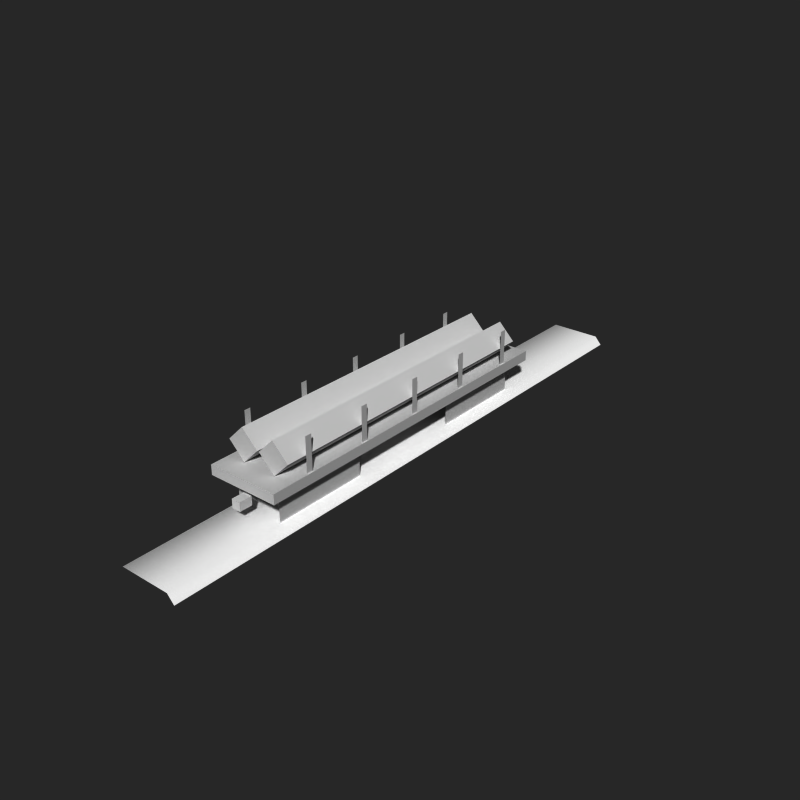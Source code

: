 # Source: tanker_usa.blend  (saved by Blender 2.71.0; exported with 4.5.12 LTS)
import bpy
from mathutils import Matrix  # noqa: F401  (used for matrix-valued properties, if any)

bpy.ops.wm.read_factory_settings(use_empty=True)
scene = bpy.context.scene
scene.name = 'Scene'

# ---- collections
col_collection_1 = bpy.data.collections.new('Collection 1'); scene.collection.children.link(col_collection_1)
col_collection_2 = bpy.data.collections.new('Collection 2'); scene.collection.children.link(col_collection_2)
col_collection_2.hide_render = True
col_collection_2.hide_viewport = True
col_collection_11 = bpy.data.collections.new('Collection 11'); scene.collection.children.link(col_collection_11)
col_collection_11.hide_render = True
col_collection_11.hide_viewport = True

# ---- materials (node trees are filled in below, after node groups)
mat_material = bpy.data.materials.new('Material')
mat_material.alpha_threshold = 0.0
mat_material.use_transparent_shadow = False
mat_material.roughness = 0.5
mat_track = bpy.data.materials.new('track')
mat_track.alpha_threshold = 0.0
mat_track.use_transparent_shadow = False
mat_track.diffuse_color = (1.0, 1.0, 1.0, 1.0)
mat_track.roughness = 0.5
mat_track.line_color = (0.0, 0.0, 0.0, 1.0)

# ---- material node trees

# ---- world
world_world = bpy.data.worlds.new('World'); scene.world = world_world
world_world.color = (0.1533, 0.1533, 0.1533)
world_world.use_sun_shadow = False
world_world.sun_shadow_jitter_overblur = 0.0
world_world.cycles.sampling_method = 'MANUAL'
world_world.cycles.sample_map_resolution = 256
world_world.light_settings.ao_factor = 0.5

# ---- cameras
cam_camera = bpy.data.cameras.new('Camera')
cam_camera.clip_end = 100.0
cam_camera.lens = 35.0
cam_camera.sensor_width = 32.0
cam_camera.sensor_height = 18.0
cam_camera.dof.focus_distance = 0.0
cam_camera.dof.aperture_fstop = 128.0
cam_camera_001 = bpy.data.cameras.new('Camera.001')
cam_camera_001.clip_end = 100.0
cam_camera_001.lens = 35.0
cam_camera_001.sensor_width = 32.0
cam_camera_001.sensor_height = 18.0
cam_camera_001.ortho_scale = 10.3
cam_camera_001.dof.focus_distance = 0.0
cam_camera_001.dof.aperture_fstop = 128.0
cam_camera_002 = bpy.data.cameras.new('Camera.002')
cam_camera_002.clip_end = 100.0
cam_camera_002.lens = 35.0
cam_camera_002.sensor_width = 32.0
cam_camera_002.sensor_height = 18.0
cam_camera_002.dof.focus_distance = 0.0
cam_camera_002.dof.aperture_fstop = 128.0
cam_camera_003 = bpy.data.cameras.new('Camera.003')
cam_camera_003.clip_end = 100.0
cam_camera_003.lens = 35.0
cam_camera_003.sensor_width = 32.0
cam_camera_003.sensor_height = 18.0
cam_camera_003.ortho_scale = 10.3
cam_camera_003.dof.focus_distance = 0.0
cam_camera_003.dof.aperture_fstop = 128.0
cam_camera_004 = bpy.data.cameras.new('Camera.004')
cam_camera_004.clip_end = 100.0
cam_camera_004.lens = 47.8
cam_camera_004.sensor_width = 32.0
cam_camera_004.sensor_height = 18.0
cam_camera_004.dof.focus_distance = 0.0
cam_camera_004.dof.aperture_fstop = 128.0

# ---- meshes
me_cylinder = bpy.data.meshes.new('Cylinder')
me_cylinder.from_pydata([(-1.303, 0.264, -3.158), (-1.303, 0.264, 20.1), (-0.0689, -0.9698, -3.158), (-0.0689, -0.9698, 20.1), (-1.303, -2.204, -3.158), (-1.303, -2.204, 20.1), (-2.537, -0.9698, -3.158), (-2.537, -0.9698, 20.1), (1.303, 0.264, -3.158), (1.303, 0.264, 20.1), (0.0689, -0.9698, -3.158), (0.0689, -0.9698, 20.1), (1.303, -2.204, -3.158), (1.303, -2.204, 20.1), (2.537, -0.9698, -3.158), (2.537, -0.9698, 20.1)], [], [(0, 1, 3, 2), (2, 3, 5, 4), (3, 1, 7, 5), (6, 7, 1, 0), (4, 5, 7, 6), (0, 2, 4, 6), (8, 10, 11, 9), (10, 12, 13, 11), (11, 13, 15, 9), (14, 8, 9, 15), (12, 14, 15, 13), (8, 14, 12, 10)])
me_cylinder.use_remesh_preserve_volume = False
me_cylinder.use_remesh_preserve_attributes = False
me_cylinder.use_mirror_vertex_groups = False
me_cylinder.update()
me_cube_001 = bpy.data.meshes.new('Cube.001')
me_cube_001.from_pydata([(0.9278, -0.09161, -0.1287), (0.9278, -0.09161, 0.8216), (0.9278, -0.1298, -0.1287), (0.9278, -0.1298, 0.8216)], [], [(3, 2, 0, 1)])
_uv = me_cube_001.uv_layers.new(name='UVMap')
_uv.uv.foreach_set('vector', [0.0, 0.0, 0.0, 0.0, 0.0, 0.0, 0.0, 0.0])
_ca = me_cube_001.color_attributes.new('Col', 'BYTE_COLOR', 'CORNER')
_ca.data.foreach_set('color', [1.0, 1.0, 1.0, 1.0, 1.0, 1.0, 1.0, 1.0, 1.0, 1.0, 1.0, 1.0, 1.0, 1.0, 1.0, 1.0])
me_cube_001.materials.append(mat_material)
me_cube_001.use_remesh_preserve_volume = False
me_cube_001.use_remesh_preserve_attributes = False
me_cube_001.use_mirror_vertex_groups = False
me_cube_001.update()
me_cube_002 = bpy.data.meshes.new('Cube.002')
me_cube_002.from_pydata([(-0.1202, 1.05, 0.5025), (-0.1202, 0.9742, 0.5025), (0.1202, 0.9742, 0.5025), (0.1202, 1.05, 0.5025), (-0.1202, 1.05, 0.7428), (-0.1202, 0.9742, 0.7428), (0.1202, 0.9742, 0.7428), (0.1202, 1.05, 0.7428)], [], [(4, 0, 1, 5), (5, 1, 2, 6), (6, 2, 3, 7), (7, 3, 0, 4), (0, 3, 2, 1), (7, 4, 5, 6)])
me_cube_002.use_remesh_preserve_volume = False
me_cube_002.use_remesh_preserve_attributes = False
me_cube_002.use_mirror_vertex_groups = False
me_cube_002.update()
me_cube_008 = bpy.data.meshes.new('Cube.008')
me_cube_008.from_pydata([(-0.6301, -0.9089, 0.05713), (-0.6301, -0.3512, 0.05713), (0.6301, -0.3512, 0.05713), (0.6301, -0.9089, 0.05713), (-0.6301, -0.9089, 1.05), (-0.6301, -0.3512, 1.05), (0.6301, -0.3512, 1.05), (0.6301, -0.9089, 1.05), (0.9634, -1.005, 1.178), (0.9634, 0.9926, 1.178), (-0.9634, 0.9926, 1.178), (-0.9634, -1.005, 1.178), (0.9634, -1.005, 0.9087), (0.9634, 0.9926, 0.9087), (-0.9634, 0.9926, 0.9087), (-0.9634, -1.005, 0.9087), (-0.1202, -1.05, 0.5025), (-0.1202, -0.9742, 0.5025), (0.1202, -0.9742, 0.5025), (0.1202, -1.05, 0.5025), (-0.1202, -1.05, 0.7428), (-0.1202, -0.9742, 0.7428), (0.1202, -0.9742, 0.7428), (0.1202, -1.05, 0.7428), (-0.1202, 1.05, 0.5025), (-0.1202, 0.9742, 0.5025), (0.1202, 0.9742, 0.5025), (0.1202, 1.05, 0.5025), (-0.1202, 1.05, 0.7428), (-0.1202, 0.9742, 0.7428), (0.1202, 0.9742, 0.7428), (0.1202, 1.05, 0.7428), (-0.6301, 0.3427, 0.05713), (-0.6301, 0.9003, 0.05713), (0.6301, 0.9003, 0.05713), (0.6301, 0.3427, 0.05713), (-0.6301, 0.3427, 1.05), (-0.6301, 0.9003, 1.05), (0.6301, 0.9003, 1.05), (0.6301, 0.3427, 1.05)], [], [(4, 5, 1, 0), (6, 7, 3, 2), (10, 9, 13, 14), (11, 10, 14, 15), (20, 21, 17, 16), (21, 22, 18, 17), (22, 23, 19, 18), (23, 20, 16, 19), (16, 17, 18, 19), (23, 22, 21, 20), (28, 24, 25, 29), (29, 25, 26, 30), (30, 26, 27, 31), (31, 27, 24, 28), (24, 27, 26, 25), (31, 28, 29, 30), (8, 9, 10, 11), (15, 14, 13, 12), (8, 11, 15, 12), (9, 8, 12, 13), (36, 37, 33, 32), (38, 39, 35, 34)])
me_cube_008.polygons.foreach_set('use_smooth', [1, 1, 0, 0, 0, 0, 0, 0, 0, 0, 0, 0, 0, 0, 0, 0, 0, 0, 0, 0, 1, 1])
_uv = me_cube_008.uv_layers.new(name='UVMap')
_uv.uv.foreach_set('vector', [-0.0006317, 0.3962, 0.5033, 0.3962, 0.5033, 6.192e-05, -0.0006317, 6.192e-05, 0.5033, 0.3962, -0.0006317, 0.3962, -0.0006317, 6.192e-05, 0.5033, 6.192e-05, 0.0, 0.0, 0.0, 0.0, 0.0, 0.0, 0.0, 0.0, 0.0, 0.0, 0.0, 0.0, 0.0, 0.0, 0.0, 0.0, 0.381, 0.2324, 0.3758, 0.2324, 0.3758, 0.2257, 0.381, 0.2257, 0.381, 0.2324, 0.3758, 0.2324, 0.3758, 0.2257, 0.381, 0.2257, 0.381, 0.2324, 0.3758, 0.2324, 0.3758, 0.2257, 0.381, 0.2257, 0.381, 0.2324, 0.3758, 0.2324, 0.3758, 0.2257, 0.381, 0.2257, 0.381, 0.2324, 0.3758, 0.2324, 0.3758, 0.2257, 0.381, 0.2257, 0.381, 0.2324, 0.3758, 0.2324, 0.3758, 0.2257, 0.381, 0.2257, 0.381, 0.2324, 0.381, 0.2257, 0.3758, 0.2257, 0.3758, 0.2324, 0.381, 0.2324, 0.381, 0.2257, 0.3758, 0.2257, 0.3758, 0.2324, 0.381, 0.2324, 0.381, 0.2257, 0.3758, 0.2257, 0.3758, 0.2324, 0.381, 0.2324, 0.381, 0.2257, 0.3758, 0.2257, 0.3758, 0.2324, 0.381, 0.2324, 0.381, 0.2257, 0.3758, 0.2257, 0.3758, 0.2324, 0.381, 0.2324, 0.381, 0.2257, 0.3758, 0.2257, 0.3758, 0.2324, 0.0, 0.0, 0.0, 0.0, 0.0, 0.0, 0.0, 0.0, 0.0, 0.0, 0.0, 0.0, 0.0, 0.0, 0.0, 0.0, 0.0, 0.0, 0.0, 0.0, 0.0, 0.0, 0.0, 0.0, 0.0, 0.0, 0.0, 0.0, 0.0, 0.0, 0.0, 0.0, -0.0006317, 0.3962, 0.5033, 0.3962, 0.5033, 6.192e-05, -0.0006317, 6.192e-05, 0.5033, 0.3962, -0.0006317, 0.3962, -0.0006317, 6.192e-05, 0.5033, 6.192e-05])
_ca = me_cube_008.color_attributes.new('Col', 'BYTE_COLOR', 'CORNER')
_ca.data.foreach_set('color', [0.04667, 0.04667, 0.04667, 1.0, 0.04092, 0.04092, 0.04092, 1.0, 1.0, 1.0, 1.0, 1.0, 1.0, 1.0, 1.0, 1.0, 0.04519, 0.04519, 0.04519, 1.0, 0.0185, 0.0185, 0.0185, 1.0, 1.0, 1.0, 1.0, 1.0, 0.7913, 0.7913, 0.7913, 1.0, 1.0, 1.0, 1.0, 1.0, 1.0, 1.0, 1.0, 1.0, 1.0, 1.0, 1.0, 1.0, 1.0, 1.0, 1.0, 1.0, 1.0, 1.0, 1.0, 1.0, 1.0, 1.0, 1.0, 1.0, 1.0, 1.0, 1.0, 1.0, 1.0, 1.0, 1.0, 1.0, 0.8796, 0.8796, 0.8796, 1.0, 0.04519, 0.04519, 0.04519, 1.0, 0.04519, 0.04519, 0.04519, 1.0, 0.8796, 0.8796, 0.8796, 1.0, 1.0, 1.0, 1.0, 1.0, 1.0, 1.0, 1.0, 1.0, 1.0, 1.0, 1.0, 1.0, 1.0, 1.0, 1.0, 1.0, 0.05286, 0.05286, 0.05286, 1.0, 0.3095, 0.3095, 0.3095, 1.0, 1.0, 1.0, 1.0, 1.0, 0.04519, 0.04519, 0.04519, 1.0, 0.807, 0.807, 0.807, 1.0, 0.8796, 0.8796, 0.8796, 1.0, 0.8796, 0.8796, 0.8796, 1.0, 0.8796, 0.8796, 0.8796, 1.0, 0.9823, 0.9823, 0.9823, 1.0, 0.04519, 0.04519, 0.04519, 1.0, 0.04519, 0.04519, 0.04519, 1.0, 0.8796, 0.8796, 0.8796, 1.0, 0.807, 0.807, 0.807, 1.0, 0.06848, 0.06848, 0.06848, 1.0, 0.04519, 0.04519, 0.04519, 1.0, 0.8796, 0.8796, 0.8796, 1.0, 1.0, 1.0, 1.0, 1.0, 1.0, 1.0, 1.0, 1.0, 0.04667, 0.04667, 0.04667, 1.0, 0.07819, 0.07819, 0.07819, 1.0, 1.0, 1.0, 1.0, 1.0, 1.0, 1.0, 1.0, 1.0, 1.0, 1.0, 1.0, 1.0, 1.0, 1.0, 1.0, 1.0, 0.04667, 0.04667, 0.04667, 1.0, 0.05951, 0.05951, 0.05951, 1.0, 1.0, 1.0, 1.0, 1.0, 1.0, 1.0, 1.0, 1.0, 1.0, 1.0, 1.0, 1.0, 1.0, 1.0, 1.0, 1.0, 1.0, 1.0, 1.0, 1.0, 1.0, 1.0, 1.0, 1.0, 1.0, 1.0, 1.0, 1.0, 1.0, 1.0, 1.0, 1.0, 0.06663, 0.06663, 0.06663, 1.0, 0.04667, 0.04667, 0.04667, 1.0, 1.0, 1.0, 1.0, 1.0, 1.0, 1.0, 1.0, 1.0, 0.1274, 0.1274, 0.1274, 1.0, 0.04667, 0.04667, 0.04667, 1.0, 1.0, 1.0, 1.0, 1.0, 1.0, 1.0, 1.0, 1.0, 1.0, 1.0, 1.0, 1.0, 1.0, 1.0, 1.0, 1.0, 1.0, 1.0, 1.0, 1.0, 1.0, 1.0, 1.0, 1.0, 1.0, 1.0, 1.0, 1.0, 1.0, 1.0, 1.0, 1.0, 1.0, 1.0, 1.0, 1.0, 1.0, 1.0, 1.0, 1.0, 1.0, 1.0, 1.0, 1.0, 1.0, 1.0, 1.0, 1.0, 1.0, 1.0, 1.0, 1.0, 1.0, 1.0, 1.0, 1.0, 1.0, 1.0, 1.0, 1.0, 1.0, 1.0, 1.0, 1.0, 0.04667, 0.04667, 0.04667, 1.0, 0.04092, 0.04092, 0.04092, 1.0, 1.0, 1.0, 1.0, 1.0, 1.0, 1.0, 1.0, 1.0, 0.04519, 0.04519, 0.04519, 1.0, 0.0185, 0.0185, 0.0185, 1.0, 1.0, 1.0, 1.0, 1.0, 0.7913, 0.7913, 0.7913, 1.0])
me_cube_008.materials.append(mat_material)
me_cube_008.use_remesh_preserve_volume = False
me_cube_008.use_remesh_preserve_attributes = False
me_cube_008.use_mirror_vertex_groups = False
me_cube_008.update()
me_plane_000 = bpy.data.meshes.new('Plane.000')
me_plane_000.from_pydata([(-0.8754, -0.07496, 0.01154), (-0.8754, 0.07496, 0.01154), (0.8754, 0.07496, 0.01154), (-0.8754, 0.09575, -0.01154), (0.8754, -0.07496, 0.01154), (-0.8754, -0.09575, -0.01154), (0.8754, -0.09575, -0.01154), (0.8754, 0.09575, -0.01154)], [], [(0, 4, 2, 1), (5, 6, 4, 0), (1, 2, 7, 3)])
me_plane_000.polygons.foreach_set('use_smooth', [True] * 3)
_uv = me_plane_000.uv_layers.new(name='UVMap')
_uv.uv.foreach_set('vector', [0.07307, 1.25, 0.07307, -5.178, 0.8857, -5.178, 0.8857, 1.25, -0.0953, 1.25, -0.0953, -5.178, 0.07307, -5.178, 0.07307, 1.25, 0.8857, 1.25, 0.8857, -5.178, 1.054, -5.178, 1.054, 1.25])
me_plane_000.materials.append(mat_track)
me_plane_000.use_remesh_preserve_volume = False
me_plane_000.use_remesh_preserve_attributes = False
me_plane_000.use_mirror_vertex_groups = False
me_plane_000.update()
me_cube_000 = bpy.data.meshes.new('Cube.000')
me_cube_000.from_pydata([(-0.9641, -1.983, -0.6072), (-0.9641, 1.983, -0.6072), (0.9641, 1.983, -0.6072), (0.9641, -1.983, -0.6072), (-0.9641, -1.983, 0.9123), (-0.9641, 1.983, 0.9123), (0.9641, 1.983, 0.9123), (0.9641, -1.983, 0.9123), (-0.9641, -10.39, -0.6072), (-0.9641, -6.425, -0.6072), (0.9641, -6.425, -0.6072), (0.9641, -10.39, -0.6072), (-0.9641, -10.39, 0.9123), (-0.9641, -6.425, 0.9123), (0.9641, -6.425, 0.9123), (0.9641, -10.39, 0.9123)], [], [(4, 5, 1, 0), (6, 7, 3, 2), (12, 13, 9, 8), (14, 15, 11, 10)])
me_cube_000.polygons.foreach_set('use_smooth', [True] * 4)
_uv = me_cube_000.uv_layers.new(name='UVMap')
_uv.uv.foreach_set('vector', [-0.0006317, 0.2009, 0.5033, 0.2009, 0.5033, 6.192e-05, -0.0006317, 6.192e-05, 0.5033, 0.2009, -0.0006317, 0.2009, -0.0006317, 6.192e-05, 0.5033, 6.192e-05, -0.0006317, 0.2009, 0.5033, 0.2009, 0.5033, 6.192e-05, -0.0006317, 6.192e-05, 0.5033, 0.2009, -0.0006317, 0.2009, -0.0006317, 6.192e-05, 0.5033, 6.192e-05])
_ca = me_cube_000.color_attributes.new('Col', 'BYTE_COLOR', 'CORNER')
_ca.data.foreach_set('color', [0.04667, 0.04667, 0.04667, 1.0, 0.04092, 0.04092, 0.04092, 1.0, 1.0, 1.0, 1.0, 1.0, 1.0, 1.0, 1.0, 1.0, 0.04519, 0.04519, 0.04519, 1.0, 0.0185, 0.0185, 0.0185, 1.0, 1.0, 1.0, 1.0, 1.0, 0.7913, 0.7913, 0.7913, 1.0, 0.3916, 0.3916, 0.3916, 1.0, 0.04667, 0.04667, 0.04667, 1.0, 1.0, 1.0, 1.0, 1.0, 1.0, 1.0, 1.0, 1.0, 0.03955, 0.03955, 0.03955, 1.0, 0.07036, 0.07036, 0.07036, 1.0, 0.9301, 0.9301, 0.9301, 1.0, 0.9823, 0.9823, 0.9823, 1.0])
me_cube_000.materials.append(mat_material)
me_cube_000.use_remesh_preserve_volume = False
me_cube_000.use_remesh_preserve_attributes = False
me_cube_000.use_mirror_vertex_groups = False
me_cube_000.update()
me_cube_009 = bpy.data.meshes.new('Cube.009')
me_cube_009.from_pydata([(-1.149, -5.867, -0.3999), (-1.149, -2.545, -0.3999), (1.132, -2.545, -0.3999), (1.132, -5.867, -0.3999), (-1.33, -6.472, 0.7911), (-1.33, -1.94, 0.7911), (1.313, -1.94, 0.7911), (1.313, -6.472, 0.7911), (-1.554, -8.44, 0.7729), (1.554, -8.44, 0.7729), (1.554, -7.762, 0.7729), (-0.9554, -11.05, 1.963), (-0.9554, -11.05, 2.289), (-1.595, -10.58, 1.963), (-1.595, -10.58, 2.289), (-0.6589, -10.78, 2.318), (-0.6589, -10.78, 1.934), (-1.413, -10.21, 2.318), (-1.413, -10.21, 1.934), (-0.8286, -9.941, 2.884), (0.8286, -9.941, 2.884), (0.0, -10.14, 3.013), (-1.346, -10.54, 2.549), (1.346, -10.54, 2.549), (-0.7773, -10.95, 2.549), (0.7773, -10.95, 2.549), (0.0, -11.09, 2.549), (-1.554, -9.941, 2.549), (1.554, -9.941, 2.549), (0.0, -10.73, 2.922), (0.6684, -10.45, 2.937), (-0.6684, -10.45, 2.937), (0.0, -9.654, 3.657), (-0.8286, -9.545, 3.541), (0.8286, -9.545, 3.541), (-1.554, -9.542, 3.207), (1.554, -9.542, 3.207), (0.0, 2.865, 3.657), (-0.8286, 2.865, 3.541), (0.8286, 2.865, 3.541), (-1.554, 2.865, 3.207), (1.554, 2.865, 3.207), (-1.346, -10.78, 0.7729), (1.346, -10.78, 0.7729), (-0.7773, -11.26, 0.7729), (0.7773, -11.26, 0.7729), (0.0, -11.46, 0.7729), (-1.554, -9.941, 0.7729), (1.554, -9.941, 0.7729), (0.35, -11.59, 0.9569), (-0.35, -11.59, 0.9569), (0.35, -11.59, 0.5978), (-0.35, -11.59, 0.5978), (0.2921, -11.49, 0.3246), (-0.2921, -11.49, 0.3246), (0.2921, -11.49, 0.115), (-0.2921, -11.49, 0.115), (0.2921, -11.24, 0.3246), (-0.2921, -11.24, 0.3246), (0.2921, -11.24, 0.115), (-0.2921, -11.24, 0.115), (0.35, -11.24, 0.9569), (-0.35, -11.24, 0.9569), (0.0, -11.66, -0.379), (0.6, -11.55, -0.379), (-0.6, -11.55, -0.379), (1.066, -11.19, -0.379), (-1.066, -11.19, -0.379), (1.393, -10.59, -0.1505), (-1.393, -10.59, -0.1505), (1.393, -10.59, 0.3723), (-1.393, -10.59, 0.3723), (0.792, -11.17, 0.3723), (-0.792, -11.17, 0.3723), (0.0, -11.37, 0.3723), (-4.967e-09, -9.165, 2.71), (5.181e-11, -11.16, 2.972), (0.227, -11.16, 2.841), (0.227, -11.16, 2.579), (-2.286e-08, -11.16, 2.448), (-0.227, -11.16, 2.579), (-0.227, -11.16, 2.841), (-4.967e-09, -9.168, 1.891), (5.181e-11, -11.36, 2.154), (0.227, -11.36, 2.023), (0.227, -11.36, 1.76), (-2.286e-08, -11.36, 1.629), (-0.227, -11.36, 1.76), (-0.227, -11.36, 2.023), (0.9554, -11.05, 1.963), (0.9554, -11.05, 2.289), (1.595, -10.58, 1.963), (1.595, -10.58, 2.289), (0.6589, -10.78, 2.318), (0.6589, -10.78, 1.934), (1.413, -10.21, 2.318), (1.413, -10.21, 1.934), (-1.554, 2.865, 0.7729), (1.554, 2.865, 0.7729), (-0.7965, 2.755, 0.4483), (0.7965, 2.755, 0.4483), (-0.7965, 3.027, 0.4483), (0.7965, 3.027, 0.4483), (-0.7965, 2.755, 3.357), (0.7965, 2.755, 3.357), (-0.7965, 3.027, 3.357), (0.7965, 3.027, 3.357), (-1.554, -7.762, 0.7729), (-1.554, -8.44, -0.08547), (-1.554, -7.762, -0.08547), (1.554, -8.44, -0.08547), (1.554, -7.762, -0.08547), (-1.554, 0.1604, 0.7729), (-1.554, 0.8382, 0.7729), (1.554, 0.1604, 0.7729), (1.554, 0.8382, 0.7729), (-1.554, 0.1604, -0.08547), (-1.554, 0.8382, -0.08547), (1.554, 0.1604, -0.08547), (1.554, 0.8382, -0.08547), (-1.554, 2.154, 0.7729), (-1.554, 2.832, 0.7729), (1.554, 2.154, 0.7729), (1.554, 2.832, 0.7729), (-1.554, 2.154, -0.08547), (-1.554, 2.832, -0.08547), (1.554, 2.154, -0.08547), (1.554, 2.832, -0.08547), (-1.149, -5.867, -0.3999), (-1.33, -6.472, 0.7911), (-1.33, -1.94, 0.7911), (-1.149, -2.545, -0.3999), (1.313, -1.94, 0.7911), (1.132, -2.545, -0.3999), (1.313, -6.472, 0.7911), (1.132, -5.867, -0.3999), (-0.9554, -11.05, 1.963), (-0.9554, -11.05, 1.963), (-0.9554, -11.05, 2.289), (-0.9554, -11.05, 2.289), (-0.6589, -10.78, 1.934), (-1.413, -10.21, 2.318), (-1.595, -10.58, 2.289), (-1.595, -10.58, 2.289), (-1.595, -10.58, 1.963), (-1.595, -10.58, 1.963), (-0.6589, -10.78, 2.318), (-1.413, -10.21, 1.934), (0.0, -10.14, 3.013), (-0.8286, -9.941, 2.884), (0.8286, -9.941, 2.884), (1.554, -9.941, 2.549), (1.554, -9.941, 2.549), (-1.554, -9.941, 2.549), (-1.554, -9.941, 2.549), (-1.554, -9.542, 3.207), (-1.554, -9.542, 3.207), (1.554, -9.542, 3.207), (1.554, -9.542, 3.207), (0.8286, -9.545, 3.541), (0.0, -9.654, 3.657), (-0.8286, -9.545, 3.541), (0.8286, 2.865, 3.541), (1.554, 2.865, 3.207), (1.554, 2.865, 3.207), (0.0, 2.865, 3.657), (-0.8286, 2.865, 3.541), (-1.554, 2.865, 3.207), (-1.554, 2.865, 3.207), (0.35, -11.59, 0.9569), (0.35, -11.59, 0.9569), (-0.35, -11.59, 0.9569), (-0.35, -11.59, 0.9569), (-0.35, -11.59, 0.5978), (0.35, -11.59, 0.5978), (-0.2921, -11.49, 0.3246), (0.2921, -11.49, 0.3246), (-0.2921, -11.49, 0.115), (0.2921, -11.49, 0.115), (-4.967e-09, -9.165, 2.71), (-4.967e-09, -9.165, 2.71), (-4.967e-09, -9.165, 2.71), (-4.967e-09, -9.165, 2.71), (-4.967e-09, -9.165, 2.71), (5.181e-11, -11.16, 2.972), (5.181e-11, -11.16, 2.972), (0.227, -11.16, 2.841), (0.227, -11.16, 2.841), (0.227, -11.16, 2.579), (0.227, -11.16, 2.579), (-2.286e-08, -11.16, 2.448), (-2.286e-08, -11.16, 2.448), (-0.227, -11.16, 2.579), (-0.227, -11.16, 2.579), (-0.227, -11.16, 2.841), (-0.227, -11.16, 2.841), (-4.967e-09, -9.168, 1.891), (-4.967e-09, -9.168, 1.891), (-4.967e-09, -9.168, 1.891), (-4.967e-09, -9.168, 1.891), (-4.967e-09, -9.168, 1.891), (5.181e-11, -11.36, 2.154), (5.181e-11, -11.36, 2.154), (0.227, -11.36, 2.023), (0.227, -11.36, 2.023), (0.227, -11.36, 1.76), (0.227, -11.36, 1.76), (-2.286e-08, -11.36, 1.629), (-2.286e-08, -11.36, 1.629), (-0.227, -11.36, 1.76), (-0.227, -11.36, 1.76), (-0.227, -11.36, 2.023), (-0.227, -11.36, 2.023), (0.9554, -11.05, 1.963), (0.9554, -11.05, 1.963), (0.9554, -11.05, 2.289), (0.9554, -11.05, 2.289), (0.6589, -10.78, 1.934), (1.413, -10.21, 2.318), (1.595, -10.58, 2.289), (1.595, -10.58, 2.289), (1.595, -10.58, 1.963), (1.595, -10.58, 1.963), (0.6589, -10.78, 2.318), (1.413, -10.21, 1.934), (1.554, 2.865, 0.7729), (-1.554, 2.865, 0.7729), (-0.7965, 3.027, 3.357), (-0.7965, 3.027, 3.357), (0.7965, 3.027, 3.357), (0.7965, 3.027, 3.357), (0.7965, 2.755, 3.357), (-0.7965, 2.755, 3.357), (-0.7965, 3.027, 0.4483), (0.7965, 3.027, 0.4483), (0.35, -11.24, 0.9569), (-0.35, -11.24, 0.9569)], [], [(4, 5, 1, 0), (130, 6, 2, 131), (132, 7, 3, 133), (134, 129, 128, 135), (14, 138, 15, 17), (141, 18, 13, 142), (143, 144, 11, 12), (136, 145, 147, 16), (139, 137, 140, 146), (25, 29, 26), (29, 25, 30), (29, 30, 21), (21, 30, 20), (25, 23, 30), (20, 30, 28), (28, 30, 23), (26, 29, 24), (29, 31, 24), (24, 31, 22), (27, 22, 31), (27, 31, 19), (19, 31, 21), (29, 21, 31), (36, 34, 150, 151), (32, 148, 150, 34), (149, 148, 32, 33), (153, 149, 33, 35), (159, 157, 41, 39), (155, 161, 38, 40), (160, 159, 39, 37), (161, 160, 37, 38), (22, 154, 47, 42), (25, 26, 46, 45), (23, 25, 45, 43), (152, 23, 43, 48), (26, 24, 44, 46), (24, 22, 42, 44), (49, 50, 52, 51), (51, 52, 54, 53), (178, 59, 57, 176), (175, 58, 60, 177), (54, 56, 55, 53), (174, 176, 57, 61), (173, 62, 58, 175), (69, 67, 71), (68, 70, 66), (70, 72, 66), (66, 72, 64), (71, 67, 73), (67, 65, 73), (65, 63, 74), (64, 74, 63), (72, 74, 64), (73, 65, 74), (47, 71, 42), (71, 73, 42), (42, 73, 44), (46, 44, 73, 74), (46, 74, 72, 45), (43, 45, 72), (72, 70, 43), (43, 70, 48), (184, 81, 80, 79, 78, 77), (75, 194, 76), (179, 192, 195), (180, 190, 193), (181, 188, 191), (182, 186, 189), (183, 185, 187), (201, 88, 87, 86, 85, 84), (92, 95, 93, 215), (218, 219, 91, 96), (220, 90, 89, 221), (213, 94, 224, 222), (216, 223, 217, 214), (152, 48, 98, 163, 158), (154, 156, 167, 97, 47), (164, 225, 226, 168, 166, 165, 162), (103, 104, 106, 105), (99, 232, 227, 233), (101, 228, 229, 102), (234, 230, 231, 100), (116, 112, 113, 117), (118, 119, 115, 114), (124, 120, 121, 125), (126, 127, 123, 122), (82, 83, 203), (196, 204, 205), (197, 206, 207), (198, 208, 209), (199, 210, 211), (200, 212, 202), (171, 169, 235, 236), (173, 172, 62), (61, 170, 174), (108, 8, 107, 109), (110, 111, 10, 9)])
me_cube_009.polygons.foreach_set('use_smooth', [True] * 97)
_uv = me_cube_009.uv_layers.new(name='UVMap')
_uv.uv.foreach_set('vector', [0.6614, 0.4082, 0.8783, 0.4082, 0.8493, 0.3398, 0.6903, 0.3398, 0.8783, 0.4082, 0.8783, 0.4082, 0.8493, 0.3398, 0.8493, 0.3398, 0.8783, 0.4082, 0.6614, 0.4082, 0.6903, 0.3398, 0.8493, 0.3398, 0.6614, 0.4082, 0.6614, 0.4082, 0.6903, 0.3398, 0.6903, 0.3398, 0.02269, 0.5314, 0.0365, 0.5313, 0.03793, 0.5331, 0.02166, 0.5331, 0.02166, 0.5331, 0.02166, 0.5185, 0.02269, 0.5189, 0.02269, 0.5314, 0.1827, 0.7363, 0.1827, 0.6788, 0.115, 0.6788, 0.115, 0.7363, 0.0365, 0.5189, 0.02269, 0.5189, 0.02166, 0.5185, 0.03793, 0.5184, 0.0365, 0.5313, 0.0365, 0.5189, 0.03793, 0.5184, 0.03793, 0.5331, 0.2163, 0.4131, 0.1448, 0.4771, 0.1448, 0.4131, 0.1448, 0.4771, 0.2163, 0.4131, 0.2063, 0.4785, 0.4495, 0.3754, 0.511, 0.379, 0.4495, 0.4013, 0.4495, 0.4013, 0.511, 0.379, 0.5257, 0.3662, 0.2163, 0.4131, 0.2685, 0.4131, 0.2063, 0.4785, 0.221, 0.4734, 0.2063, 0.4785, 0.2877, 0.4131, 0.2877, 0.4131, 0.2063, 0.4785, 0.2685, 0.4131, 0.1448, 0.4131, 0.1448, 0.4771, 0.07335, 0.4131, 0.1448, 0.4771, 0.08337, 0.4785, 0.07335, 0.4131, 0.07335, 0.4131, 0.08337, 0.4785, 0.02111, 0.4131, 0.001944, 0.4131, 0.02111, 0.4131, 0.08337, 0.4785, 0.001944, 0.4131, 0.08337, 0.4785, 0.06865, 0.4734, 0.3733, 0.3662, 0.3881, 0.379, 0.4495, 0.4013, 0.4495, 0.3754, 0.4495, 0.4013, 0.3881, 0.379, 0.2939, 0.4822, 0.3728, 0.4979, 0.3549, 0.4085, 0.2854, 0.3912, 0.45, 0.4866, 0.4451, 0.3974, 0.3549, 0.4085, 0.3728, 0.4979, 0.3549, 0.4085, 0.4451, 0.3974, 0.45, 0.4866, 0.3728, 0.4979, 0.2854, 0.3912, 0.3549, 0.4085, 0.3728, 0.4979, 0.2939, 0.4822, 0.03258, 0.8158, 0.03281, 0.747, 0.9994, 0.747, 0.9994, 0.8158, 0.03281, 0.747, 0.03258, 0.8158, 0.9994, 0.8158, 0.9994, 0.747, 0.02413, 0.8631, 0.03258, 0.8158, 0.9994, 0.8158, 0.9994, 0.8631, 0.03258, 0.8158, 0.02413, 0.8631, 0.9994, 0.8631, 0.9994, 0.8158, 0.02111, 0.4131, 0.001944, 0.4131, 0.001944, 0.2324, 0.02111, 0.2324, 0.2163, 0.4131, 0.1448, 0.4131, 0.1448, 0.2324, 0.2163, 0.2324, 0.2685, 0.4131, 0.2163, 0.4131, 0.2163, 0.2324, 0.2685, 0.2324, 0.2877, 0.4131, 0.2685, 0.4131, 0.2685, 0.2324, 0.2877, 0.2324, 0.1448, 0.4131, 0.07335, 0.4131, 0.07335, 0.2324, 0.1448, 0.2324, 0.07335, 0.4131, 0.02111, 0.4131, 0.02111, 0.2324, 0.07335, 0.2324, 0.8027, 0.4973, 0.7337, 0.4973, 0.7337, 0.4619, 0.8027, 0.4619, 0.8027, 0.4619, 0.7337, 0.4619, 0.7394, 0.435, 0.797, 0.435, 0.797, 0.4143, 0.797, 0.4143, 0.797, 0.435, 0.797, 0.435, 0.7394, 0.435, 0.7394, 0.435, 0.7394, 0.4143, 0.7394, 0.4143, 0.7394, 0.435, 0.7394, 0.4143, 0.797, 0.4143, 0.797, 0.435, 0.8027, 0.4619, 0.797, 0.435, 0.797, 0.435, 0.8027, 0.4973, 0.7337, 0.4619, 0.7337, 0.4973, 0.7394, 0.435, 0.7394, 0.435, 0.6167, 0.3558, 0.6517, 0.3303, 0.6167, 0.4143, 0.915, 0.3558, 0.915, 0.4143, 0.88, 0.3303, 0.915, 0.4143, 0.8506, 0.4143, 0.88, 0.3303, 0.88, 0.3303, 0.8506, 0.4143, 0.8301, 0.3303, 0.6167, 0.4143, 0.6517, 0.3303, 0.681, 0.4143, 0.6517, 0.3303, 0.7016, 0.3303, 0.681, 0.4143, 0.7016, 0.3303, 0.7658, 0.3303, 0.7658, 0.4143, 0.8301, 0.3303, 0.7658, 0.4143, 0.7658, 0.3303, 0.8506, 0.4143, 0.7658, 0.4143, 0.8301, 0.3303, 0.681, 0.4143, 0.7016, 0.3303, 0.7658, 0.4143, 0.5994, 0.496, 0.6167, 0.4143, 0.6218, 0.496, 0.6167, 0.4143, 0.681, 0.4143, 0.6218, 0.496, 0.6218, 0.496, 0.681, 0.4143, 0.6826, 0.496, 0.7658, 0.496, 0.6826, 0.496, 0.681, 0.4143, 0.7658, 0.4143, 0.7658, 0.496, 0.7658, 0.4143, 0.8506, 0.4143, 0.8491, 0.496, 0.9099, 0.496, 0.8491, 0.496, 0.8506, 0.4143, 0.8506, 0.4143, 0.915, 0.4143, 0.9099, 0.496, 0.9099, 0.496, 0.915, 0.4143, 0.9322, 0.496, 0.65, 0.3138, 0.6069, 0.2889, 0.6069, 0.2392, 0.65, 0.2143, 0.6931, 0.2392, 0.6931, 0.2889, 0.6931, 0.2889, 0.6931, 0.2889, 0.6931, 0.2889, 0.6931, 0.2889, 0.6931, 0.2889, 0.6931, 0.2889, 0.6931, 0.2889, 0.6931, 0.2889, 0.6931, 0.2889, 0.6931, 0.2889, 0.6931, 0.2392, 0.6931, 0.2889, 0.6931, 0.2889, 0.6931, 0.2889, 0.6931, 0.2392, 0.6931, 0.2889, 0.6931, 0.2889, 0.6931, 0.2889, 0.65, 0.3138, 0.6069, 0.2889, 0.6069, 0.2392, 0.65, 0.2143, 0.6931, 0.2392, 0.6931, 0.2889, 0.03803, 0.5206, 0.04249, 0.517, 0.02901, 0.517, 0.0346, 0.52, 0.04249, 0.517, 0.03803, 0.5206, 0.03767, 0.5222, 0.04326, 0.5252, 0.115, 0.7363, 0.1827, 0.7363, 0.1827, 0.6788, 0.115, 0.6788, 0.03424, 0.5217, 0.02978, 0.5252, 0.04326, 0.5252, 0.03767, 0.5222, 0.0346, 0.52, 0.02901, 0.517, 0.02978, 0.5252, 0.03424, 0.5217, 0.001756, 0.6885, 0.001756, 0.511, 0.9994, 0.511, 0.9994, 0.747, 0.03281, 0.747, 0.001756, 0.6885, 0.03281, 0.747, 0.9994, 0.747, 0.9994, 0.511, 0.001756, 0.511, 0.9969, 0.2866, 0.9969, 0.06204, 0.7102, 0.06204, 0.7102, 0.2866, 0.7771, 0.3174, 0.8535, 0.3281, 0.93, 0.3174, 0.791, 0.2958, 0.9106, 0.2958, 0.9106, 0.2958, 0.791, 0.2958, 0.791, 0.03918, 0.791, 0.2958, 0.791, 0.2958, 0.791, 0.03918, 0.791, 0.03918, 0.791, 0.2958, 0.9106, 0.2958, 0.9106, 0.03918, 0.9106, 0.03918, 0.9106, 0.2958, 0.9106, 0.2958, 0.9106, 0.03918, 0.938, 0.4153, 0.938, 0.4991, 0.9995, 0.4991, 0.9995, 0.4153, 0.938, 0.4153, 0.9995, 0.4153, 0.9995, 0.4991, 0.938, 0.4991, 0.938, 0.4153, 0.938, 0.4991, 0.9995, 0.4991, 0.9995, 0.4153, 0.938, 0.4153, 0.9995, 0.4153, 0.9995, 0.4991, 0.938, 0.4991, 0.6931, 0.2889, 0.6931, 0.2889, 0.6931, 0.2889, 0.6931, 0.2889, 0.6931, 0.2889, 0.6931, 0.2392, 0.6931, 0.2889, 0.6931, 0.2392, 0.6931, 0.2889, 0.6931, 0.2889, 0.6931, 0.2889, 0.6931, 0.2889, 0.6931, 0.2889, 0.6931, 0.2889, 0.6931, 0.2889, 0.6931, 0.2889, 0.6931, 0.2889, 0.6931, 0.2889, 0.7337, 0.4973, 0.8027, 0.4973, 0.8027, 0.4973, 0.7337, 0.4973, 0.7337, 0.4619, 0.7337, 0.4973, 0.7337, 0.4973, 0.8027, 0.4973, 0.8027, 0.4973, 0.8027, 0.4619, 0.938, 0.4153, 0.938, 0.4991, 0.9995, 0.4991, 0.9995, 0.4153, 0.938, 0.4153, 0.9995, 0.4153, 0.9995, 0.4991, 0.938, 0.4991])
_ca = me_cube_009.color_attributes.new('Col', 'BYTE_COLOR', 'CORNER')
_ca.data.foreach_set('color', [0.04971, 0.04971, 0.04971, 1.0, 0.04667, 0.04667, 0.04667, 1.0, 1.0, 1.0, 1.0, 1.0, 1.0, 1.0, 1.0, 1.0, 0.04667, 0.04667, 0.04667, 1.0, 0.01938, 0.01938, 0.01938, 1.0, 1.0, 1.0, 1.0, 1.0, 1.0, 1.0, 1.0, 1.0, 0.0185, 0.0185, 0.0185, 1.0, 0.04817, 0.04817, 0.04817, 1.0, 1.0, 1.0, 1.0, 1.0, 1.0, 1.0, 1.0, 1.0, 0.04817, 0.04817, 0.04817, 1.0, 0.04971, 0.04971, 0.04971, 1.0, 1.0, 1.0, 1.0, 1.0, 1.0, 1.0, 1.0, 1.0, 0.9387, 0.9387, 0.9387, 1.0, 0.855, 0.855, 0.855, 1.0, 0.8148, 0.8148, 0.8148, 1.0, 0.7084, 0.7084, 0.7084, 1.0, 1.0, 1.0, 1.0, 1.0, 1.0, 1.0, 1.0, 1.0, 0.9131, 0.9131, 0.9131, 1.0, 0.9473, 0.9473, 0.9473, 1.0, 0.9387, 0.9387, 0.9387, 1.0, 0.9131, 0.9131, 0.9131, 1.0, 0.8469, 0.8469, 0.8469, 1.0, 0.855, 0.855, 0.855, 1.0, 1.0, 1.0, 1.0, 1.0, 1.0, 1.0, 1.0, 1.0, 1.0, 1.0, 1.0, 1.0, 1.0, 1.0, 1.0, 1.0, 0.9823, 0.9823, 0.9823, 1.0, 1.0, 1.0, 1.0, 1.0, 1.0, 1.0, 1.0, 1.0, 0.8308, 0.8308, 0.8308, 1.0, 0.8388, 0.8388, 0.8388, 1.0, 0.9216, 0.9216, 0.9216, 1.0, 0.8469, 0.8469, 0.8469, 1.0, 0.9216, 0.9216, 0.9216, 1.0, 0.8388, 0.8388, 0.8388, 1.0, 0.9216, 0.9216, 0.9216, 1.0, 0.9216, 0.9216, 0.9216, 1.0, 0.9216, 0.9216, 0.9216, 1.0, 0.7913, 0.7913, 0.7913, 1.0, 0.7913, 0.7913, 0.7913, 1.0, 0.9216, 0.9216, 0.9216, 1.0, 0.8469, 0.8469, 0.8469, 1.0, 0.8388, 0.8388, 0.8388, 1.0, 0.8308, 0.8308, 0.8308, 1.0, 0.9216, 0.9216, 0.9216, 1.0, 0.8469, 0.8469, 0.8469, 1.0, 0.9216, 0.9216, 0.9216, 1.0, 0.9047, 0.9047, 0.9047, 1.0, 0.9047, 0.9047, 0.9047, 1.0, 0.9216, 0.9216, 0.9216, 1.0, 0.8308, 0.8308, 0.8308, 1.0, 0.8469, 0.8469, 0.8469, 1.0, 0.9216, 0.9216, 0.9216, 1.0, 0.7529, 0.7529, 0.7529, 1.0, 0.9216, 0.9216, 0.9216, 1.0, 0.7605, 0.7605, 0.7605, 1.0, 0.7529, 0.7529, 0.7529, 1.0, 0.7529, 0.7529, 0.7529, 1.0, 0.7605, 0.7605, 0.7605, 1.0, 0.7913, 0.7913, 0.7913, 1.0, 0.7913, 0.7913, 0.7913, 1.0, 0.7913, 0.7913, 0.7913, 1.0, 0.7605, 0.7605, 0.7605, 1.0, 0.7913, 0.7913, 0.7913, 1.0, 0.7605, 0.7605, 0.7605, 1.0, 0.9301, 0.9301, 0.9301, 1.0, 0.9301, 0.9301, 0.9301, 1.0, 0.7605, 0.7605, 0.7605, 1.0, 0.7913, 0.7913, 0.7913, 1.0, 0.9216, 0.9216, 0.9216, 1.0, 0.7913, 0.7913, 0.7913, 1.0, 0.7605, 0.7605, 0.7605, 1.0, 0.7682, 0.7682, 0.7682, 1.0, 0.8388, 0.8388, 0.8388, 1.0, 0.7835, 0.7835, 0.7835, 1.0, 0.8796, 0.8796, 0.8796, 1.0, 0.8469, 0.8469, 0.8469, 1.0, 0.8148, 0.8148, 0.8148, 1.0, 0.7835, 0.7835, 0.7835, 1.0, 0.8388, 0.8388, 0.8388, 1.0, 0.9647, 0.9647, 0.9647, 1.0, 0.8148, 0.8148, 0.8148, 1.0, 0.8469, 0.8469, 0.8469, 1.0, 0.8632, 0.8632, 0.8632, 1.0, 0.8308, 0.8308, 0.8308, 1.0, 0.9647, 0.9647, 0.9647, 1.0, 0.8632, 0.8632, 0.8632, 1.0, 0.8308, 0.8308, 0.8308, 1.0, 0.8879, 0.8879, 0.8879, 1.0, 0.8963, 0.8963, 0.8963, 1.0, 0.956, 0.956, 0.956, 1.0, 0.8228, 0.8228, 0.8228, 1.0, 0.8308, 0.8308, 0.8308, 1.0, 0.8632, 0.8632, 0.8632, 1.0, 1.0, 1.0, 1.0, 1.0, 1.0, 1.0, 1.0, 1.0, 0.8469, 0.8469, 0.8469, 1.0, 0.8879, 0.8879, 0.8879, 1.0, 0.8228, 0.8228, 0.8228, 1.0, 1.0, 1.0, 1.0, 1.0, 0.8632, 0.8632, 0.8632, 1.0, 0.8469, 0.8469, 0.8469, 1.0, 1.0, 1.0, 1.0, 1.0, 0.8714, 0.8714, 0.8714, 1.0, 0.7913, 0.7913, 0.7913, 1.0, 0.807, 0.807, 0.807, 1.0, 0.8632, 0.8632, 0.8632, 1.0, 1.0, 1.0, 1.0, 1.0, 0.8388, 0.8388, 0.8388, 1.0, 0.8469, 0.8469, 0.8469, 1.0, 0.9047, 0.9047, 0.9047, 1.0, 1.0, 1.0, 1.0, 1.0, 0.8308, 0.8308, 0.8308, 1.0, 0.8388, 0.8388, 0.8388, 1.0, 1.0, 1.0, 1.0, 1.0, 0.9823, 0.9823, 0.9823, 1.0, 0.9047, 0.9047, 0.9047, 1.0, 0.8308, 0.8308, 0.8308, 1.0, 0.9823, 0.9823, 0.9823, 1.0, 0.8308, 0.8308, 0.8308, 1.0, 0.8469, 0.8469, 0.8469, 1.0, 0.7529, 0.7529, 0.7529, 1.0, 1.0, 1.0, 1.0, 1.0, 0.9047, 0.9047, 0.9047, 1.0, 0.7529, 0.7529, 0.7529, 1.0, 0.7913, 0.7913, 0.7913, 1.0, 1.0, 1.0, 1.0, 1.0, 1.0, 1.0, 1.0, 1.0, 0.9823, 0.9823, 0.9823, 1.0, 0.9823, 0.9823, 0.9823, 1.0, 1.0, 1.0, 1.0, 1.0, 0.8308, 0.8308, 0.8308, 1.0, 0.8308, 0.8308, 0.8308, 1.0, 1.0, 1.0, 1.0, 1.0, 0.4287, 0.4287, 0.4287, 1.0, 0.3419, 0.3419, 0.3419, 1.0, 0.3372, 0.3372, 0.3372, 1.0, 0.2789, 0.2789, 0.2789, 1.0, 0.3813, 0.3813, 0.3813, 1.0, 0.4125, 0.4125, 0.4125, 1.0, 0.1912, 0.1912, 0.1912, 1.0, 0.8388, 0.8388, 0.8388, 1.0, 0.6105, 0.6105, 0.6105, 1.0, 0.162, 0.162, 0.162, 1.0, 0.4287, 0.4287, 0.4287, 1.0, 0.2961, 0.2961, 0.2961, 1.0, 0.2502, 0.2502, 0.2502, 1.0, 0.3419, 0.3419, 0.3419, 1.0, 0.8308, 0.8308, 0.8308, 1.0, 0.4125, 0.4125, 0.4125, 1.0, 0.3813, 0.3813, 0.3813, 1.0, 1.0, 1.0, 1.0, 1.0, 1.0, 1.0, 1.0, 1.0, 1.0, 1.0, 1.0, 1.0, 0.9734, 0.9734, 0.9734, 1.0, 0.3813, 0.3813, 0.3813, 1.0, 1.0, 1.0, 1.0, 1.0, 0.402, 0.402, 0.402, 1.0, 0.9823, 0.9823, 0.9823, 1.0, 0.5647, 0.5647, 0.5647, 1.0, 0.5271, 0.5271, 0.5271, 1.0, 0.7454, 0.7454, 0.7454, 1.0, 0.5271, 0.5271, 0.5271, 1.0, 0.855, 0.855, 0.855, 1.0, 0.7454, 0.7454, 0.7454, 1.0, 0.7454, 0.7454, 0.7454, 1.0, 1.0, 1.0, 1.0, 1.0, 0.5029, 0.5029, 0.5029, 1.0, 0.9823, 0.9823, 0.9823, 1.0, 0.402, 0.402, 0.402, 1.0, 1.0, 1.0, 1.0, 1.0, 0.402, 0.402, 0.402, 1.0, 0.7231, 0.7231, 0.7231, 1.0, 1.0, 1.0, 1.0, 1.0, 0.7231, 0.7231, 0.7231, 1.0, 0.7011, 0.7011, 0.7011, 1.0, 0.1812, 0.1812, 0.1812, 1.0, 0.5029, 0.5029, 0.5029, 1.0, 0.1812, 0.1812, 0.1812, 1.0, 0.7011, 0.7011, 0.7011, 1.0, 0.855, 0.855, 0.855, 1.0, 0.1812, 0.1812, 0.1812, 1.0, 0.5029, 0.5029, 0.5029, 1.0, 1.0, 1.0, 1.0, 1.0, 0.7231, 0.7231, 0.7231, 1.0, 0.1812, 0.1812, 0.1812, 1.0, 0.8632, 0.8632, 0.8632, 1.0, 0.9823, 0.9823, 0.9823, 1.0, 1.0, 1.0, 1.0, 1.0, 0.9823, 0.9823, 0.9823, 1.0, 1.0, 1.0, 1.0, 1.0, 1.0, 1.0, 1.0, 1.0, 1.0, 1.0, 1.0, 1.0, 1.0, 1.0, 1.0, 1.0, 1.0, 1.0, 1.0, 1.0, 1.0, 1.0, 1.0, 1.0, 1.0, 1.0, 1.0, 1.0, 1.0, 1.0, 1.0, 1.0, 0.1878, 0.1878, 0.1878, 1.0, 0.9047, 0.9047, 0.9047, 1.0, 0.1812, 0.1812, 0.1812, 1.0, 0.855, 0.855, 0.855, 1.0, 1.0, 1.0, 1.0, 1.0, 0.9823, 0.9823, 0.9823, 1.0, 1.0, 1.0, 1.0, 1.0, 0.855, 0.855, 0.855, 1.0, 0.855, 0.855, 0.855, 1.0, 0.5271, 0.5271, 0.5271, 1.0, 0.9823, 0.9823, 0.9823, 1.0, 0.9823, 0.9823, 0.9823, 1.0, 0.5271, 0.5271, 0.5271, 1.0, 0.8308, 0.8308, 0.8308, 1.0, 0.9734, 0.9734, 0.9734, 1.0, 0.956, 0.956, 0.956, 1.0, 0.8308, 0.8308, 0.8308, 1.0, 0.855, 0.855, 0.855, 1.0, 0.8388, 0.8388, 0.8388, 1.0, 0.9734, 0.9734, 0.9734, 1.0, 1.0, 1.0, 1.0, 1.0, 1.0, 1.0, 1.0, 1.0, 1.0, 1.0, 1.0, 1.0, 1.0, 1.0, 1.0, 1.0, 1.0, 1.0, 1.0, 1.0, 1.0, 1.0, 1.0, 1.0, 1.0, 1.0, 1.0, 1.0, 1.0, 1.0, 1.0, 1.0, 0.9911, 0.9911, 0.9911, 1.0, 1.0, 1.0, 1.0, 1.0, 0.8388, 0.8388, 0.8388, 1.0, 0.855, 0.855, 0.855, 1.0, 1.0, 1.0, 1.0, 1.0, 0.9734, 0.9734, 0.9734, 1.0, 0.8388, 0.8388, 0.8388, 1.0, 1.0, 1.0, 1.0, 1.0, 1.0, 1.0, 1.0, 1.0, 0.9734, 0.9734, 0.9734, 1.0, 1.0, 1.0, 1.0, 1.0, 1.0, 1.0, 1.0, 1.0, 1.0, 1.0, 1.0, 1.0, 0.5776, 0.5776, 0.5776, 1.0, 0.9823, 0.9823, 0.9823, 1.0, 1.0, 1.0, 1.0, 1.0, 0.9047, 0.9047, 0.9047, 1.0, 0.9216, 0.9216, 0.9216, 1.0, 0.8469, 0.8469, 0.8469, 1.0, 0.6654, 0.6654, 0.6654, 1.0, 0.9387, 0.9387, 0.9387, 1.0, 0.9911, 0.9911, 0.9911, 1.0, 1.0, 1.0, 1.0, 1.0, 1.0, 1.0, 1.0, 1.0, 0.9047, 0.9047, 0.9047, 1.0, 0.6654, 0.6654, 0.6654, 1.0, 0.8308, 0.8308, 0.8308, 1.0, 0.9823, 0.9823, 0.9823, 1.0, 1.0, 1.0, 1.0, 1.0, 1.0, 1.0, 1.0, 1.0, 1.0, 1.0, 1.0, 1.0, 1.0, 1.0, 1.0, 1.0, 0.6654, 0.6654, 0.6654, 1.0, 0.8469, 0.8469, 0.8469, 1.0, 0.9473, 0.9473, 0.9473, 1.0, 0.8308, 0.8308, 0.8308, 1.0, 0.9047, 0.9047, 0.9047, 1.0, 0.8308, 0.8308, 0.8308, 1.0, 0.7231, 0.7231, 0.7231, 1.0, 0.956, 0.956, 0.956, 1.0, 0.9301, 0.9301, 0.9301, 1.0, 0.807, 0.807, 0.807, 1.0, 0.8308, 0.8308, 0.8308, 1.0, 1.0, 1.0, 1.0, 1.0, 0.5647, 0.5647, 0.5647, 1.0, 0.8632, 0.8632, 0.8632, 1.0, 0.956, 0.956, 0.956, 1.0, 0.8228, 0.8228, 0.8228, 1.0, 0.6724, 0.6724, 0.6724, 1.0, 1.0, 1.0, 1.0, 1.0, 0.8714, 0.8714, 0.8714, 1.0, 1.0, 1.0, 1.0, 1.0, 0.8228, 0.8228, 0.8228, 1.0, 1.0, 1.0, 1.0, 1.0, 0.7991, 0.7991, 0.7991, 1.0, 1.0, 1.0, 1.0, 1.0, 0.9823, 0.9823, 0.9823, 1.0, 0.2195, 0.2195, 0.2195, 1.0, 1.0, 1.0, 1.0, 1.0, 1.0, 1.0, 1.0, 1.0, 0.5583, 0.5583, 0.5583, 1.0, 0.5583, 0.5583, 0.5583, 1.0, 0.9823, 0.9823, 0.9823, 1.0, 1.0, 1.0, 1.0, 1.0, 0.491, 0.491, 0.491, 1.0, 0.491, 0.491, 0.491, 1.0, 1.0, 1.0, 1.0, 1.0, 0.7991, 0.7991, 0.7991, 1.0, 0.2462, 0.2462, 0.2462, 1.0, 1.0, 1.0, 1.0, 1.0, 0.9734, 0.9734, 0.9734, 1.0, 1.0, 1.0, 1.0, 1.0, 1.0, 1.0, 1.0, 1.0, 1.0, 1.0, 1.0, 1.0, 1.0, 1.0, 1.0, 1.0, 0.227, 0.227, 0.227, 1.0, 0.3325, 0.3325, 0.3325, 1.0, 0.8714, 0.8714, 0.8714, 1.0, 0.9047, 0.9047, 0.9047, 1.0, 0.6514, 0.6514, 0.6514, 1.0, 1.0, 1.0, 1.0, 1.0, 0.2874, 0.2874, 0.2874, 1.0, 0.4969, 0.4969, 0.4969, 1.0, 0.7454, 0.7454, 0.7454, 1.0, 1.0, 1.0, 1.0, 1.0, 1.0, 1.0, 1.0, 1.0, 1.0, 1.0, 1.0, 1.0, 1.0, 1.0, 1.0, 1.0, 1.0, 1.0, 1.0, 1.0, 1.0, 1.0, 1.0, 1.0, 1.0, 1.0, 1.0, 1.0, 1.0, 1.0, 1.0, 1.0, 1.0, 1.0, 1.0, 1.0, 1.0, 1.0, 1.0, 1.0, 1.0, 1.0, 1.0, 1.0, 0.5776, 0.5776, 0.5776, 1.0, 1.0, 1.0, 1.0, 1.0, 1.0, 1.0, 1.0, 1.0, 1.0, 1.0, 1.0, 1.0, 1.0, 1.0, 1.0, 1.0, 1.0, 1.0, 1.0, 1.0, 1.0, 1.0, 1.0, 1.0, 1.0, 1.0, 1.0, 1.0, 0.9823, 0.9823, 0.9823, 1.0, 0.9823, 0.9823, 0.9823, 1.0, 0.4735, 0.4735, 0.4735, 1.0, 1.0, 1.0, 1.0, 1.0, 1.0, 1.0, 1.0, 1.0, 0.9823, 0.9823, 0.9823, 1.0, 1.0, 1.0, 1.0, 1.0, 1.0, 1.0, 1.0, 1.0, 0.9823, 0.9823, 0.9823, 1.0, 0.8308, 0.8308, 0.8308, 1.0, 0.8148, 0.8148, 0.8148, 1.0, 1.0, 1.0, 1.0, 1.0, 1.0, 1.0, 1.0, 1.0, 0.9734, 0.9734, 0.9734, 1.0, 0.956, 0.956, 0.956, 1.0, 1.0, 1.0, 1.0, 1.0, 0.5271, 0.5271, 0.5271, 1.0, 0.6724, 0.6724, 0.6724, 1.0])
me_cube_009.materials.append(mat_material)
me_cube_009.use_remesh_preserve_volume = False
me_cube_009.use_remesh_preserve_attributes = False
me_cube_009.use_mirror_vertex_groups = False
me_cube_009.update()

# ---- objects
ob_cylinder = bpy.data.objects.new('Cylinder', me_cylinder)
ob_cube_002 = bpy.data.objects.new('Cube.002', me_cube_001)
ob_camera = bpy.data.objects.new('Camera', cam_camera)
ob_camera_001 = bpy.data.objects.new('Camera.001', cam_camera_001)
ob_camera_002 = bpy.data.objects.new('Camera.002', cam_camera_002)
ob_camera_003 = bpy.data.objects.new('Camera.003', cam_camera_003)
ob_cube_001 = bpy.data.objects.new('Cube.001', me_cube_002)
ob_cube_008 = bpy.data.objects.new('Cube.008', me_cube_008)
ob_plane_000 = bpy.data.objects.new('Plane.000', me_plane_000)
ob_camera_004 = bpy.data.objects.new('Camera.004', cam_camera_004)
ob_cube_000 = bpy.data.objects.new('Cube.000', me_cube_000)
ob_cube_009 = bpy.data.objects.new('Cube.009', me_cube_009)

# ---- transforms, parenting, visibility, modifiers, constraints
ob_cylinder.location = (-5.96e-08, -4.651, 1.958)
ob_cylinder.rotation_euler = (-1.571, -2.22e-16, 2.22e-16)
ob_cylinder.scale = (0.5418, 0.5418, 0.5418)
ob_cylinder.lineart.crease_threshold = 0.0
ob_cube_002.location = (0.0, -4.651, 1.958)
ob_cube_002.scale = (1.53, 7.114, 1.53)
ob_cube_002.lineart.crease_threshold = 0.0
_m = ob_cube_002.modifiers.new('Mirror', 'MIRROR')
_m = ob_cube_002.modifiers.new('Array', 'ARRAY')
_m.count = 5
_m.constant_offset_displace = (0.0, 0.0, 0.0)
_m.relative_offset_displace = (0.0, 10.0, 0.0)
ob_camera.location = (-7.943, -6.989, 1.187)
ob_camera.rotation_euler = (1.48, 1.947e-05, -0.8787)
ob_camera.lineart.crease_threshold = 0.0
ob_camera_001.location = (5.743, -7.51, 1.992)
ob_camera_001.rotation_euler = (1.571, -0.0, 0.6912)
ob_camera_001.lineart.crease_threshold = 0.0
ob_camera_002.location = (-7.943, -6.989, 1.187)
ob_camera_002.rotation_euler = (1.48, 1.947e-05, -0.8787)
ob_camera_002.lineart.crease_threshold = 0.0
ob_camera_003.location = (5.743, -7.51, 1.992)
ob_camera_003.rotation_euler = (1.571, -0.0, 0.6912)
ob_camera_003.lineart.crease_threshold = 0.0
ob_cube_001.location = (0.0, 0.0, 0.0)
ob_cube_001.scale = (1.53, 7.114, 1.53)
ob_cube_001.lineart.crease_threshold = 0.0
ob_cube_008.location = (0.0, 0.0, 0.0)
ob_cube_008.scale = (1.53, 7.114, 1.53)
ob_cube_008.lineart.crease_threshold = 0.0
ob_plane_000.location = (0.0, 1.051, 0.0)
ob_plane_000.rotation_euler = (0.0, 0.0, 1.571)
ob_plane_000.scale = (14.13, 14.13, 14.13)
ob_plane_000.lineart.crease_threshold = 0.0
ob_camera_004.location = (0.0, -13.15, 1.94)
ob_camera_004.rotation_euler = (1.571, 0.0, 0.0)
ob_camera_004.lineart.crease_threshold = 0.0
ob_cube_000.location = (0.0, -10.35, 0.6946)
ob_cube_000.lineart.crease_threshold = 0.0
ob_cube_009.location = (0.0, -10.35, 0.6946)
ob_cube_009.lineart.crease_threshold = 0.0

# ---- collection membership
col_collection_1.objects.link(ob_cylinder)
col_collection_1.objects.link(ob_cube_002)
col_collection_1.objects.link(ob_camera)
col_collection_1.objects.link(ob_camera_001)
col_collection_1.objects.link(ob_camera_002)
col_collection_1.objects.link(ob_camera_003)
col_collection_1.objects.link(ob_cube_001)
col_collection_1.objects.link(ob_cube_008)
col_collection_1.objects.link(ob_plane_000)
col_collection_2.objects.link(ob_camera_004)
col_collection_11.objects.link(ob_cube_000)
col_collection_11.objects.link(ob_cube_009)

# ---- scene / render settings (as saved in the file)
scene.frame_start = 1; scene.frame_end = 30; scene.frame_set(0)
scene.render.engine = 'BLENDER_EEVEE_NEXT'
scene.render.image_settings.color_mode = 'RGB'
scene.render.image_settings.compression = 90
scene.render.resolution_y = 1920
scene.render.dither_intensity = 0.0
scene.render.film_transparent = True
scene.render.border_min_x = 1.0
scene.render.border_min_y = 0.3381
scene.render.border_max_y = 0.433
scene.render.use_bake_clear = False
scene.render.bake_margin = 4
scene.render.bake_bias = 0.0
scene.cycles.use_denoising = False
scene.cycles.samples = 103
scene.cycles.sampling_pattern = 'TABULATED_SOBOL'
scene.cycles.light_sampling_threshold = 0.0
scene.cycles.use_adaptive_sampling = False
scene.cycles.use_light_tree = False
scene.cycles.blur_glossy = 0.0
scene.cycles.volume_bounces = 1
scene.cycles.pixel_filter_type = 'GAUSSIAN'
scene.cycles.sample_clamp_indirect = 0.0
scene.view_settings.view_transform = 'Raw'
bpy.context.view_layer.update()

# ---- added for rendering (the .blend has no active camera and no usable light): camera, sun
cam_auto = bpy.data.cameras.new('AutoCamera')
cam_auto.lens = 50.0
cam_auto.sensor_width = 36.0
cam_auto.clip_end = 1000.0
ob_auto_camera = bpy.data.objects.new('AutoCamera', cam_auto)
scene.collection.objects.link(ob_auto_camera)
ob_auto_camera.location = (23.7239, -27.5916, 20.5039)
ob_auto_camera.rotation_euler = (1.09748, -7.21219e-08, 0.694738)
scene.camera = ob_auto_camera
light_auto_sun = bpy.data.lights.new('AutoSun', 'SUN')
light_auto_sun.energy = 3.0
light_auto_sun.angle = 0.0523599
ob_auto_sun = bpy.data.objects.new('AutoSun', light_auto_sun)
scene.collection.objects.link(ob_auto_sun)
ob_auto_sun.rotation_euler = (0.872665, 0.174533, 0.523599)
bpy.context.view_layer.update()
